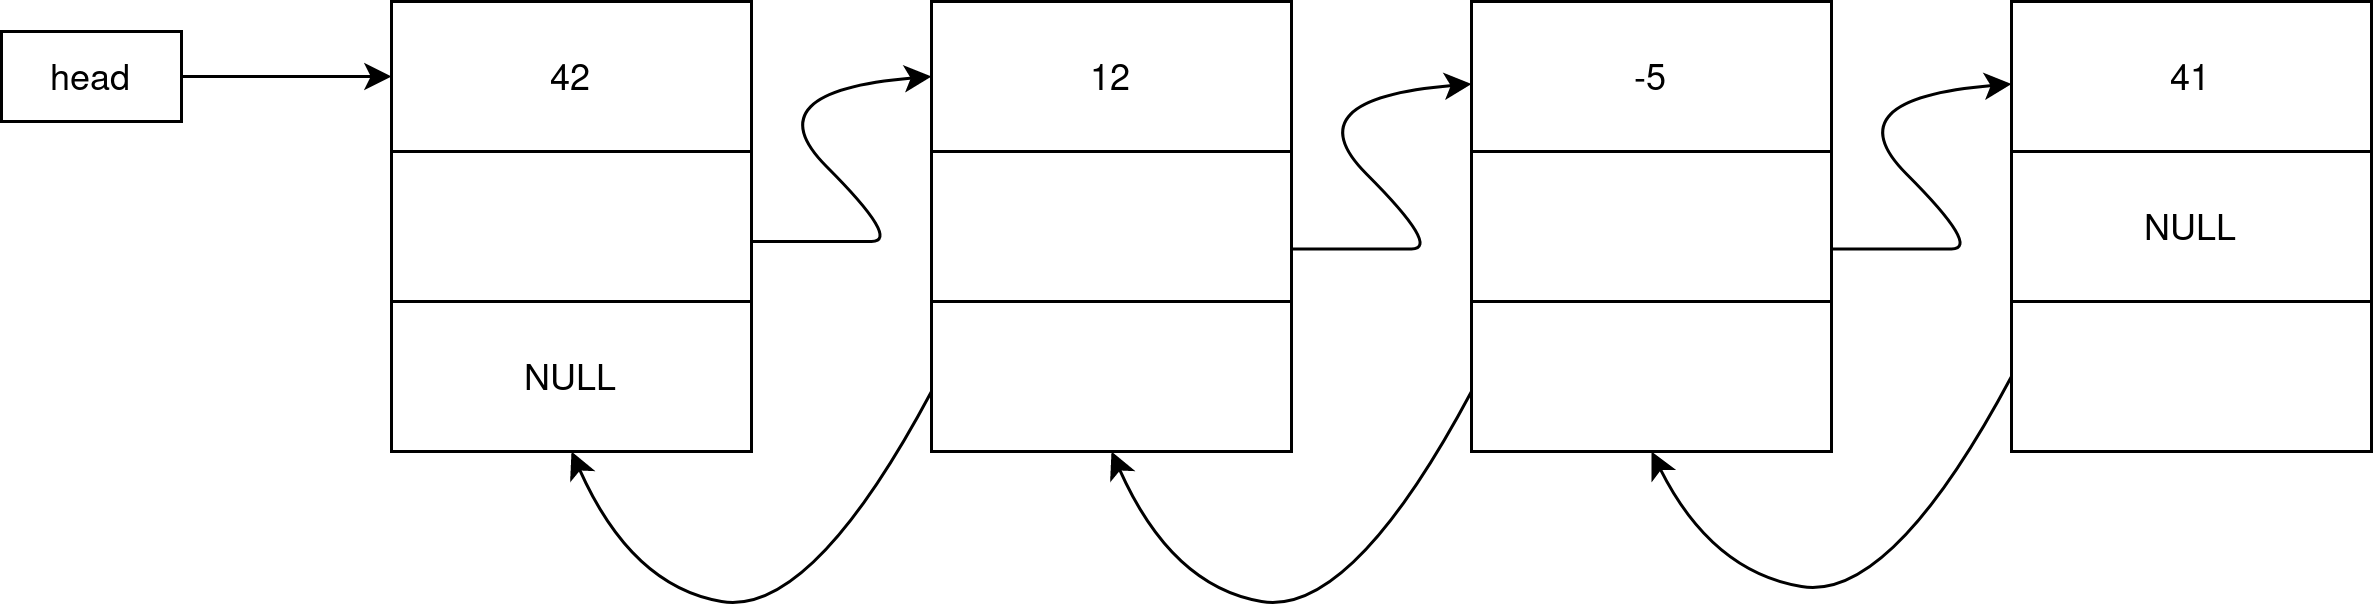

The diagram above was exported from draw.io. Its source (the exported page's mxGraphModel, read from the mxfile embedded in the PNG):
<mxGraphModel dx="1434" dy="792" grid="1" gridSize="10" guides="1" tooltips="1" connect="1" arrows="1" fold="1" page="1" pageScale="1" pageWidth="827" pageHeight="1169" math="0" shadow="0">
  <root>
    <mxCell id="0" />
    <mxCell id="1" parent="0" />
    <mxCell id="j_HuYr_yvYLadis5nQrf-1" value="head" style="rounded=0;whiteSpace=wrap;html=1;" vertex="1" parent="1">
      <mxGeometry x="10" y="120" width="60" height="30" as="geometry" />
    </mxCell>
    <mxCell id="j_HuYr_yvYLadis5nQrf-2" value="42" style="rounded=0;whiteSpace=wrap;html=1;" vertex="1" parent="1">
      <mxGeometry x="140" y="110" width="120" height="50" as="geometry" />
    </mxCell>
    <mxCell id="j_HuYr_yvYLadis5nQrf-3" value="" style="rounded=0;whiteSpace=wrap;html=1;" vertex="1" parent="1">
      <mxGeometry x="140" y="160" width="120" height="50" as="geometry" />
    </mxCell>
    <mxCell id="j_HuYr_yvYLadis5nQrf-4" value="12" style="rounded=0;whiteSpace=wrap;html=1;" vertex="1" parent="1">
      <mxGeometry x="320" y="110" width="120" height="50" as="geometry" />
    </mxCell>
    <mxCell id="j_HuYr_yvYLadis5nQrf-5" value="" style="rounded=0;whiteSpace=wrap;html=1;" vertex="1" parent="1">
      <mxGeometry x="320" y="160" width="120" height="50" as="geometry" />
    </mxCell>
    <mxCell id="j_HuYr_yvYLadis5nQrf-6" value="-5" style="rounded=0;whiteSpace=wrap;html=1;" vertex="1" parent="1">
      <mxGeometry x="500" y="110" width="120" height="50" as="geometry" />
    </mxCell>
    <mxCell id="j_HuYr_yvYLadis5nQrf-7" value="" style="rounded=0;whiteSpace=wrap;html=1;" vertex="1" parent="1">
      <mxGeometry x="500" y="160" width="120" height="50" as="geometry" />
    </mxCell>
    <mxCell id="j_HuYr_yvYLadis5nQrf-8" value="41" style="rounded=0;whiteSpace=wrap;html=1;" vertex="1" parent="1">
      <mxGeometry x="680" y="110" width="120" height="50" as="geometry" />
    </mxCell>
    <mxCell id="j_HuYr_yvYLadis5nQrf-9" value="NULL" style="rounded=0;whiteSpace=wrap;html=1;" vertex="1" parent="1">
      <mxGeometry x="680" y="160" width="120" height="50" as="geometry" />
    </mxCell>
    <mxCell id="j_HuYr_yvYLadis5nQrf-11" value="" style="curved=1;endArrow=classic;html=1;rounded=0;entryX=0;entryY=0.5;entryDx=0;entryDy=0;" edge="1" parent="1" target="j_HuYr_yvYLadis5nQrf-4">
      <mxGeometry width="50" height="50" relative="1" as="geometry">
        <mxPoint x="260" y="190" as="sourcePoint" />
        <mxPoint x="310" y="140" as="targetPoint" />
        <Array as="points">
          <mxPoint x="290" y="190" />
          <mxPoint x="310" y="190" />
          <mxPoint x="260" y="140" />
        </Array>
      </mxGeometry>
    </mxCell>
    <mxCell id="j_HuYr_yvYLadis5nQrf-12" value="" style="curved=1;endArrow=classic;html=1;rounded=0;entryX=0;entryY=0.5;entryDx=0;entryDy=0;" edge="1" parent="1">
      <mxGeometry width="50" height="50" relative="1" as="geometry">
        <mxPoint x="440" y="192.5" as="sourcePoint" />
        <mxPoint x="500" y="137.5" as="targetPoint" />
        <Array as="points">
          <mxPoint x="470" y="192.5" />
          <mxPoint x="490" y="192.5" />
          <mxPoint x="440" y="142.5" />
        </Array>
      </mxGeometry>
    </mxCell>
    <mxCell id="j_HuYr_yvYLadis5nQrf-13" value="" style="curved=1;endArrow=classic;html=1;rounded=0;entryX=0;entryY=0.5;entryDx=0;entryDy=0;" edge="1" parent="1">
      <mxGeometry width="50" height="50" relative="1" as="geometry">
        <mxPoint x="620" y="192.5" as="sourcePoint" />
        <mxPoint x="680" y="137.5" as="targetPoint" />
        <Array as="points">
          <mxPoint x="650" y="192.5" />
          <mxPoint x="670" y="192.5" />
          <mxPoint x="620" y="142.5" />
        </Array>
      </mxGeometry>
    </mxCell>
    <mxCell id="j_HuYr_yvYLadis5nQrf-14" value="" style="endArrow=classic;html=1;rounded=0;entryX=0;entryY=0.5;entryDx=0;entryDy=0;exitX=1;exitY=0.5;exitDx=0;exitDy=0;" edge="1" parent="1" source="j_HuYr_yvYLadis5nQrf-1" target="j_HuYr_yvYLadis5nQrf-2">
      <mxGeometry width="50" height="50" relative="1" as="geometry">
        <mxPoint x="80" y="170" as="sourcePoint" />
        <mxPoint x="130" y="120" as="targetPoint" />
      </mxGeometry>
    </mxCell>
    <mxCell id="j_HuYr_yvYLadis5nQrf-15" value="NULL" style="rounded=0;whiteSpace=wrap;html=1;" vertex="1" parent="1">
      <mxGeometry x="140" y="210" width="120" height="50" as="geometry" />
    </mxCell>
    <mxCell id="j_HuYr_yvYLadis5nQrf-16" value="" style="rounded=0;whiteSpace=wrap;html=1;" vertex="1" parent="1">
      <mxGeometry x="320" y="210" width="120" height="50" as="geometry" />
    </mxCell>
    <mxCell id="j_HuYr_yvYLadis5nQrf-17" value="" style="rounded=0;whiteSpace=wrap;html=1;" vertex="1" parent="1">
      <mxGeometry x="500" y="210" width="120" height="50" as="geometry" />
    </mxCell>
    <mxCell id="j_HuYr_yvYLadis5nQrf-18" value="" style="rounded=0;whiteSpace=wrap;html=1;" vertex="1" parent="1">
      <mxGeometry x="680" y="210" width="120" height="50" as="geometry" />
    </mxCell>
    <mxCell id="j_HuYr_yvYLadis5nQrf-20" value="" style="curved=1;endArrow=classic;html=1;rounded=0;exitX=0;exitY=0.5;exitDx=0;exitDy=0;entryX=0.5;entryY=1;entryDx=0;entryDy=0;" edge="1" parent="1" source="j_HuYr_yvYLadis5nQrf-18" target="j_HuYr_yvYLadis5nQrf-17">
      <mxGeometry width="50" height="50" relative="1" as="geometry">
        <mxPoint x="710" y="440" as="sourcePoint" />
        <mxPoint x="760" y="390" as="targetPoint" />
        <Array as="points">
          <mxPoint x="640" y="310" />
          <mxPoint x="580" y="300" />
        </Array>
      </mxGeometry>
    </mxCell>
    <mxCell id="j_HuYr_yvYLadis5nQrf-21" value="" style="curved=1;endArrow=classic;html=1;rounded=0;exitX=0;exitY=0.5;exitDx=0;exitDy=0;entryX=0.5;entryY=1;entryDx=0;entryDy=0;" edge="1" parent="1" target="j_HuYr_yvYLadis5nQrf-16">
      <mxGeometry width="50" height="50" relative="1" as="geometry">
        <mxPoint x="500" y="240" as="sourcePoint" />
        <mxPoint x="380" y="265" as="targetPoint" />
        <Array as="points">
          <mxPoint x="460" y="315" />
          <mxPoint x="400" y="305" />
        </Array>
      </mxGeometry>
    </mxCell>
    <mxCell id="j_HuYr_yvYLadis5nQrf-22" value="" style="curved=1;endArrow=classic;html=1;rounded=0;exitX=0;exitY=0.5;exitDx=0;exitDy=0;entryX=0.5;entryY=1;entryDx=0;entryDy=0;" edge="1" parent="1">
      <mxGeometry width="50" height="50" relative="1" as="geometry">
        <mxPoint x="320" y="240" as="sourcePoint" />
        <mxPoint x="200" y="260" as="targetPoint" />
        <Array as="points">
          <mxPoint x="280" y="315" />
          <mxPoint x="220" y="305" />
        </Array>
      </mxGeometry>
    </mxCell>
  </root>
</mxGraphModel>